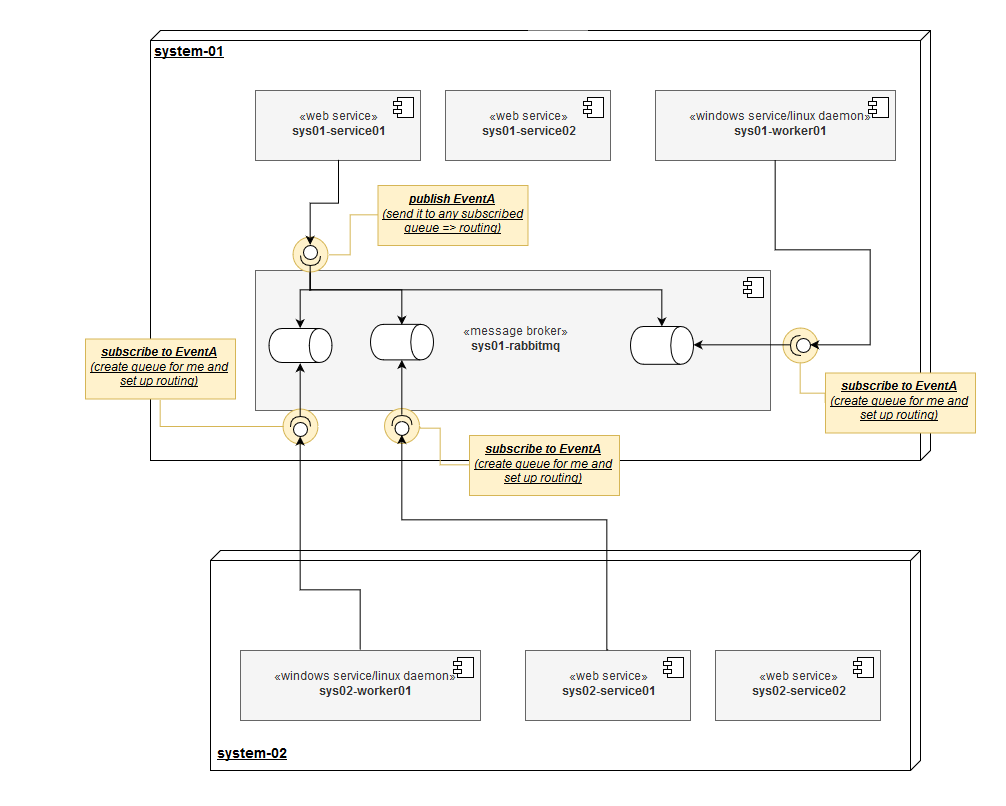

The diagram above was exported from draw.io. Its source (the exported page's mxGraphModel, read from the mxfile embedded in the PNG):
<mxGraphModel dx="2557" dy="2094" grid="1" gridSize="10" guides="1" tooltips="1" connect="1" arrows="1" fold="1" page="1" pageScale="1" pageWidth="827" pageHeight="1169" math="0" shadow="0">
  <root>
    <mxCell id="0" />
    <mxCell id="1" parent="0" />
    <mxCell id="7LrXEbfV32Ob9rCXMG9R-10" value="&lt;font style=&quot;font-size: 14px&quot;&gt;&lt;b&gt;system-01&lt;/b&gt;&lt;/font&gt;" style="verticalAlign=top;align=left;spacingTop=8;spacingLeft=2;spacingRight=12;shape=cube;size=10;direction=south;fontStyle=4;html=1;" vertex="1" parent="1">
      <mxGeometry x="-70" y="-50" width="780" height="430" as="geometry" />
    </mxCell>
    <mxCell id="7LrXEbfV32Ob9rCXMG9R-4" value="«web service»&lt;br&gt;&lt;b&gt;sys01-service01&lt;/b&gt;" style="html=1;fillColor=#f5f5f5;strokeColor=#666666;fontColor=#333333;" vertex="1" parent="1">
      <mxGeometry x="35" y="10" width="165" height="70" as="geometry" />
    </mxCell>
    <mxCell id="7LrXEbfV32Ob9rCXMG9R-5" value="" style="shape=component;jettyWidth=8;jettyHeight=4;" vertex="1" parent="7LrXEbfV32Ob9rCXMG9R-4">
      <mxGeometry x="1" width="20" height="20" relative="1" as="geometry">
        <mxPoint x="-27" y="7" as="offset" />
      </mxGeometry>
    </mxCell>
    <mxCell id="7LrXEbfV32Ob9rCXMG9R-6" value="«web service»&lt;br&gt;&lt;b&gt;sys01-service02&lt;/b&gt;" style="html=1;fillColor=#f5f5f5;strokeColor=#666666;fontColor=#333333;" vertex="1" parent="1">
      <mxGeometry x="225" y="10" width="165" height="70" as="geometry" />
    </mxCell>
    <mxCell id="7LrXEbfV32Ob9rCXMG9R-7" value="" style="shape=component;jettyWidth=8;jettyHeight=4;" vertex="1" parent="7LrXEbfV32Ob9rCXMG9R-6">
      <mxGeometry x="1" width="20" height="20" relative="1" as="geometry">
        <mxPoint x="-27" y="7" as="offset" />
      </mxGeometry>
    </mxCell>
    <mxCell id="7LrXEbfV32Ob9rCXMG9R-8" value="«windows service/linux daemon»&lt;br&gt;&lt;b&gt;sys01-worker01&lt;/b&gt;" style="html=1;fillColor=#f5f5f5;strokeColor=#666666;fontColor=#333333;" vertex="1" parent="1">
      <mxGeometry x="435" y="10" width="240" height="70" as="geometry" />
    </mxCell>
    <mxCell id="7LrXEbfV32Ob9rCXMG9R-9" value="" style="shape=component;jettyWidth=8;jettyHeight=4;" vertex="1" parent="7LrXEbfV32Ob9rCXMG9R-8">
      <mxGeometry x="1" width="20" height="20" relative="1" as="geometry">
        <mxPoint x="-27" y="7" as="offset" />
      </mxGeometry>
    </mxCell>
    <mxCell id="7LrXEbfV32Ob9rCXMG9R-19" value="«message broker»&lt;br&gt;&lt;b&gt;sys01-rabbitmq&lt;/b&gt;" style="html=1;fillColor=#f5f5f5;strokeColor=#666666;fontColor=#333333;" vertex="1" parent="1">
      <mxGeometry x="35" y="190" width="515" height="140" as="geometry" />
    </mxCell>
    <mxCell id="7LrXEbfV32Ob9rCXMG9R-20" value="" style="shape=component;jettyWidth=8;jettyHeight=4;" vertex="1" parent="7LrXEbfV32Ob9rCXMG9R-19">
      <mxGeometry x="1" width="20" height="20" relative="1" as="geometry">
        <mxPoint x="-27" y="7" as="offset" />
      </mxGeometry>
    </mxCell>
    <mxCell id="7LrXEbfV32Ob9rCXMG9R-47" value="" style="shape=cylinder;whiteSpace=wrap;html=1;boundedLbl=1;backgroundOutline=1;direction=south;" vertex="1" parent="7LrXEbfV32Ob9rCXMG9R-19">
      <mxGeometry x="375" y="56" width="63" height="37.8" as="geometry" />
    </mxCell>
    <mxCell id="7LrXEbfV32Ob9rCXMG9R-48" value="" style="shape=cylinder;whiteSpace=wrap;html=1;boundedLbl=1;backgroundOutline=1;direction=south;" vertex="1" parent="7LrXEbfV32Ob9rCXMG9R-19">
      <mxGeometry x="115" y="53.84615384615385" width="63" height="35.53846153846154" as="geometry" />
    </mxCell>
    <mxCell id="7LrXEbfV32Ob9rCXMG9R-21" value="" style="verticalAlign=top;align=left;spacingTop=8;spacingLeft=2;spacingRight=12;shape=cube;size=10;direction=south;fontStyle=4;html=1;" vertex="1" parent="1">
      <mxGeometry x="-10" y="470" width="710" height="220" as="geometry" />
    </mxCell>
    <mxCell id="7LrXEbfV32Ob9rCXMG9R-22" value="«web service»&lt;br&gt;&lt;b&gt;sys02-service01&lt;/b&gt;" style="html=1;fillColor=#f5f5f5;strokeColor=#666666;fontColor=#333333;" vertex="1" parent="1">
      <mxGeometry x="305" y="570" width="165" height="70" as="geometry" />
    </mxCell>
    <mxCell id="7LrXEbfV32Ob9rCXMG9R-23" value="" style="shape=component;jettyWidth=8;jettyHeight=4;" vertex="1" parent="7LrXEbfV32Ob9rCXMG9R-22">
      <mxGeometry x="1" width="20" height="20" relative="1" as="geometry">
        <mxPoint x="-27" y="7" as="offset" />
      </mxGeometry>
    </mxCell>
    <mxCell id="7LrXEbfV32Ob9rCXMG9R-24" value="«web service»&lt;br&gt;&lt;b&gt;sys02-service02&lt;/b&gt;" style="html=1;fillColor=#f5f5f5;strokeColor=#666666;fontColor=#333333;" vertex="1" parent="1">
      <mxGeometry x="495" y="570" width="165" height="70" as="geometry" />
    </mxCell>
    <mxCell id="7LrXEbfV32Ob9rCXMG9R-25" value="" style="shape=component;jettyWidth=8;jettyHeight=4;" vertex="1" parent="7LrXEbfV32Ob9rCXMG9R-24">
      <mxGeometry x="1" width="20" height="20" relative="1" as="geometry">
        <mxPoint x="-27" y="7" as="offset" />
      </mxGeometry>
    </mxCell>
    <mxCell id="7LrXEbfV32Ob9rCXMG9R-26" value="«windows service/linux daemon»&lt;br&gt;&lt;b&gt;sys02-worker01&lt;/b&gt;" style="html=1;fillColor=#f5f5f5;strokeColor=#666666;fontColor=#333333;" vertex="1" parent="1">
      <mxGeometry x="20" y="570" width="240" height="70" as="geometry" />
    </mxCell>
    <mxCell id="7LrXEbfV32Ob9rCXMG9R-27" value="" style="shape=component;jettyWidth=8;jettyHeight=4;" vertex="1" parent="7LrXEbfV32Ob9rCXMG9R-26">
      <mxGeometry x="1" width="20" height="20" relative="1" as="geometry">
        <mxPoint x="-27" y="7" as="offset" />
      </mxGeometry>
    </mxCell>
    <mxCell id="7LrXEbfV32Ob9rCXMG9R-31" style="edgeStyle=orthogonalEdgeStyle;rounded=0;orthogonalLoop=1;jettySize=auto;html=1;exitX=1;exitY=0.5;exitDx=0;exitDy=0;entryX=0;entryY=0.5;entryDx=0;entryDy=0;exitPerimeter=0;" edge="1" parent="1" source="7LrXEbfV32Ob9rCXMG9R-52" target="7LrXEbfV32Ob9rCXMG9R-46">
      <mxGeometry relative="1" as="geometry">
        <mxPoint x="129" y="236" as="targetPoint" />
        <Array as="points">
          <mxPoint x="92" y="210" />
          <mxPoint x="81" y="210" />
        </Array>
      </mxGeometry>
    </mxCell>
    <mxCell id="7LrXEbfV32Ob9rCXMG9R-46" value="" style="shape=cylinder;whiteSpace=wrap;html=1;boundedLbl=1;backgroundOutline=1;direction=south;" vertex="1" parent="1">
      <mxGeometry x="48.5" y="248" width="63" height="34" as="geometry" />
    </mxCell>
    <mxCell id="7LrXEbfV32Ob9rCXMG9R-51" value="system-02" style="text;html=1;fontSize=14;fontStyle=5" vertex="1" parent="1">
      <mxGeometry x="-5" y="660" width="80" height="30" as="geometry" />
    </mxCell>
    <mxCell id="7LrXEbfV32Ob9rCXMG9R-54" style="edgeStyle=orthogonalEdgeStyle;rounded=0;orthogonalLoop=1;jettySize=auto;html=1;exitX=1;exitY=0.5;exitDx=0;exitDy=0;exitPerimeter=0;entryX=0;entryY=0.5;entryDx=0;entryDy=0;fontSize=14;" edge="1" parent="1" source="7LrXEbfV32Ob9rCXMG9R-52" target="7LrXEbfV32Ob9rCXMG9R-48">
      <mxGeometry relative="1" as="geometry">
        <Array as="points">
          <mxPoint x="90" y="210" />
          <mxPoint x="181" y="210" />
        </Array>
      </mxGeometry>
    </mxCell>
    <mxCell id="7LrXEbfV32Ob9rCXMG9R-65" style="edgeStyle=orthogonalEdgeStyle;rounded=0;orthogonalLoop=1;jettySize=auto;html=1;exitX=0;exitY=0.5;exitDx=0;exitDy=0;entryX=1;entryY=0.5;entryDx=0;entryDy=0;fontSize=14;fillColor=#fff2cc;strokeColor=#d6b656;endArrow=none;endFill=0;" edge="1" parent="1" source="7LrXEbfV32Ob9rCXMG9R-63" target="7LrXEbfV32Ob9rCXMG9R-64">
      <mxGeometry relative="1" as="geometry">
        <Array as="points">
          <mxPoint x="130" y="135" />
          <mxPoint x="130" y="174" />
        </Array>
      </mxGeometry>
    </mxCell>
    <mxCell id="7LrXEbfV32Ob9rCXMG9R-63" value="&lt;b style=&quot;font-size: 12px&quot;&gt;publish EventA&lt;/b&gt;&lt;br style=&quot;font-size: 12px&quot;&gt;(send it to any subscribed queue =&amp;gt; routing)" style="text;html=1;strokeColor=#d6b656;fillColor=#fff2cc;align=center;verticalAlign=middle;whiteSpace=wrap;rounded=0;fontSize=12;fontStyle=6" vertex="1" parent="1">
      <mxGeometry x="157.5" y="105" width="150" height="60" as="geometry" />
    </mxCell>
    <mxCell id="7LrXEbfV32Ob9rCXMG9R-64" value="" style="ellipse;whiteSpace=wrap;html=1;fontSize=14;fillColor=#fff2cc;strokeColor=#d6b656;" vertex="1" parent="1">
      <mxGeometry x="72.5" y="156.5" width="35" height="35" as="geometry" />
    </mxCell>
    <mxCell id="7LrXEbfV32Ob9rCXMG9R-52" value="" style="shape=providedRequiredInterface;html=1;verticalLabelPosition=bottom;fontSize=14;direction=south;" vertex="1" parent="1">
      <mxGeometry x="80" y="165" width="20" height="20" as="geometry" />
    </mxCell>
    <mxCell id="7LrXEbfV32Ob9rCXMG9R-55" style="edgeStyle=orthogonalEdgeStyle;rounded=0;orthogonalLoop=1;jettySize=auto;html=1;exitX=1;exitY=0.5;exitDx=0;exitDy=0;exitPerimeter=0;entryX=0;entryY=0.5;entryDx=0;entryDy=0;fontSize=14;" edge="1" parent="1" source="7LrXEbfV32Ob9rCXMG9R-52" target="7LrXEbfV32Ob9rCXMG9R-47">
      <mxGeometry relative="1" as="geometry">
        <Array as="points">
          <mxPoint x="90" y="210" />
          <mxPoint x="441" y="210" />
        </Array>
      </mxGeometry>
    </mxCell>
    <mxCell id="7LrXEbfV32Ob9rCXMG9R-53" style="edgeStyle=orthogonalEdgeStyle;rounded=0;orthogonalLoop=1;jettySize=auto;html=1;exitX=0.5;exitY=1;exitDx=0;exitDy=0;entryX=0;entryY=0.5;entryDx=0;entryDy=0;" edge="1" parent="1" source="7LrXEbfV32Ob9rCXMG9R-4" target="7LrXEbfV32Ob9rCXMG9R-52">
      <mxGeometry relative="1" as="geometry">
        <mxPoint x="118" y="100" as="sourcePoint" />
        <mxPoint x="92" y="237" as="targetPoint" />
      </mxGeometry>
    </mxCell>
    <mxCell id="7LrXEbfV32Ob9rCXMG9R-69" value="" style="group" vertex="1" connectable="0" parent="1">
      <mxGeometry x="-220" y="258.5" width="235" height="92.5" as="geometry" />
    </mxCell>
    <mxCell id="7LrXEbfV32Ob9rCXMG9R-67" value="&lt;b style=&quot;font-size: 12px&quot;&gt;subscribe to EventA&lt;/b&gt;&lt;br style=&quot;font-size: 12px&quot;&gt;(create queue for me and set up routing)" style="text;html=1;strokeColor=#d6b656;fillColor=#fff2cc;align=center;verticalAlign=middle;whiteSpace=wrap;rounded=0;fontSize=12;fontStyle=6" vertex="1" parent="7LrXEbfV32Ob9rCXMG9R-69">
      <mxGeometry x="85" width="150" height="60" as="geometry" />
    </mxCell>
    <mxCell id="7LrXEbfV32Ob9rCXMG9R-97" value="" style="rounded=0;whiteSpace=wrap;html=1;fontSize=12;align=right;strokeColor=none;" vertex="1" parent="7LrXEbfV32Ob9rCXMG9R-69">
      <mxGeometry x="55" y="62.5" width="60" height="30" as="geometry" />
    </mxCell>
    <mxCell id="7LrXEbfV32Ob9rCXMG9R-68" value="" style="ellipse;whiteSpace=wrap;html=1;fontSize=14;fillColor=#fff2cc;strokeColor=#d6b656;" vertex="1" parent="1">
      <mxGeometry x="62.5" y="328.5" width="35" height="35" as="geometry" />
    </mxCell>
    <mxCell id="7LrXEbfV32Ob9rCXMG9R-66" style="edgeStyle=orthogonalEdgeStyle;rounded=0;orthogonalLoop=1;jettySize=auto;html=1;exitX=0.5;exitY=1;exitDx=0;exitDy=0;entryX=0;entryY=0.5;entryDx=0;entryDy=0;fontSize=14;fillColor=#fff2cc;strokeColor=#d6b656;endArrow=none;endFill=0;" edge="1" parent="1" source="7LrXEbfV32Ob9rCXMG9R-67" target="7LrXEbfV32Ob9rCXMG9R-68">
      <mxGeometry relative="1" as="geometry">
        <Array as="points">
          <mxPoint x="-60" y="346" />
        </Array>
      </mxGeometry>
    </mxCell>
    <mxCell id="7LrXEbfV32Ob9rCXMG9R-58" value="" style="shape=providedRequiredInterface;html=1;verticalLabelPosition=bottom;fontSize=14;direction=north;" vertex="1" parent="1">
      <mxGeometry x="70" y="336" width="20" height="20" as="geometry" />
    </mxCell>
    <mxCell id="7LrXEbfV32Ob9rCXMG9R-60" style="edgeStyle=orthogonalEdgeStyle;rounded=0;orthogonalLoop=1;jettySize=auto;html=1;exitX=1;exitY=0.5;exitDx=0;exitDy=0;exitPerimeter=0;entryX=1;entryY=0.5;entryDx=0;entryDy=0;fontSize=14;" edge="1" parent="1" source="7LrXEbfV32Ob9rCXMG9R-58" target="7LrXEbfV32Ob9rCXMG9R-46">
      <mxGeometry relative="1" as="geometry" />
    </mxCell>
    <mxCell id="7LrXEbfV32Ob9rCXMG9R-59" style="edgeStyle=orthogonalEdgeStyle;rounded=0;orthogonalLoop=1;jettySize=auto;html=1;exitX=0.5;exitY=0;exitDx=0;exitDy=0;entryX=0;entryY=0.5;entryDx=0;entryDy=0;entryPerimeter=0;" edge="1" parent="1" source="7LrXEbfV32Ob9rCXMG9R-26" target="7LrXEbfV32Ob9rCXMG9R-58">
      <mxGeometry relative="1" as="geometry">
        <mxPoint x="90.20689655172418" y="510.0689655172414" as="sourcePoint" />
        <mxPoint x="90" y="390" as="targetPoint" />
        <Array as="points">
          <mxPoint x="140" y="510" />
          <mxPoint x="80" y="510" />
        </Array>
      </mxGeometry>
    </mxCell>
    <mxCell id="7LrXEbfV32Ob9rCXMG9R-78" value="" style="group" vertex="1" connectable="0" parent="1">
      <mxGeometry x="520" y="292.5" width="235" height="86.5" as="geometry" />
    </mxCell>
    <mxCell id="7LrXEbfV32Ob9rCXMG9R-79" value="&lt;b style=&quot;font-size: 12px&quot;&gt;subscribe to EventA&lt;/b&gt;&lt;br style=&quot;font-size: 12px&quot;&gt;(create queue for me and set up routing)" style="text;html=1;strokeColor=#d6b656;fillColor=#fff2cc;align=center;verticalAlign=middle;whiteSpace=wrap;rounded=0;fontSize=12;fontStyle=6" vertex="1" parent="7LrXEbfV32Ob9rCXMG9R-78">
      <mxGeometry x="85" width="150" height="60" as="geometry" />
    </mxCell>
    <mxCell id="7LrXEbfV32Ob9rCXMG9R-80" value="" style="ellipse;whiteSpace=wrap;html=1;fontSize=14;fillColor=#fff2cc;strokeColor=#d6b656;" vertex="1" parent="1">
      <mxGeometry x="562.5" y="247.5" width="35" height="35" as="geometry" />
    </mxCell>
    <mxCell id="7LrXEbfV32Ob9rCXMG9R-81" style="edgeStyle=orthogonalEdgeStyle;rounded=0;orthogonalLoop=1;jettySize=auto;html=1;exitX=0;exitY=0.5;exitDx=0;exitDy=0;entryX=0.5;entryY=1;entryDx=0;entryDy=0;fontSize=14;fillColor=#fff2cc;strokeColor=#d6b656;endArrow=none;endFill=0;" edge="1" parent="1" source="7LrXEbfV32Ob9rCXMG9R-79" target="7LrXEbfV32Ob9rCXMG9R-80">
      <mxGeometry relative="1" as="geometry">
        <Array as="points">
          <mxPoint x="580" y="313" />
        </Array>
      </mxGeometry>
    </mxCell>
    <mxCell id="7LrXEbfV32Ob9rCXMG9R-56" value="" style="shape=providedRequiredInterface;html=1;verticalLabelPosition=bottom;fontSize=14;direction=west;" vertex="1" parent="1">
      <mxGeometry x="570" y="255" width="20" height="20" as="geometry" />
    </mxCell>
    <mxCell id="7LrXEbfV32Ob9rCXMG9R-49" style="edgeStyle=orthogonalEdgeStyle;rounded=0;orthogonalLoop=1;jettySize=auto;html=1;exitX=0.5;exitY=1;exitDx=0;exitDy=0;entryX=0;entryY=0.5;entryDx=0;entryDy=0;entryPerimeter=0;" edge="1" parent="1" source="7LrXEbfV32Ob9rCXMG9R-8" target="7LrXEbfV32Ob9rCXMG9R-56">
      <mxGeometry relative="1" as="geometry">
        <Array as="points">
          <mxPoint x="555" y="170" />
          <mxPoint x="650" y="170" />
          <mxPoint x="650" y="265" />
        </Array>
      </mxGeometry>
    </mxCell>
    <mxCell id="7LrXEbfV32Ob9rCXMG9R-57" style="edgeStyle=orthogonalEdgeStyle;rounded=0;orthogonalLoop=1;jettySize=auto;html=1;exitX=1;exitY=0.5;exitDx=0;exitDy=0;exitPerimeter=0;entryX=0.5;entryY=0;entryDx=0;entryDy=0;fontSize=14;" edge="1" parent="1" source="7LrXEbfV32Ob9rCXMG9R-56" target="7LrXEbfV32Ob9rCXMG9R-47">
      <mxGeometry relative="1" as="geometry" />
    </mxCell>
    <mxCell id="7LrXEbfV32Ob9rCXMG9R-91" value="" style="group" vertex="1" connectable="0" parent="1">
      <mxGeometry x="164" y="355" width="235" height="86.5" as="geometry" />
    </mxCell>
    <mxCell id="7LrXEbfV32Ob9rCXMG9R-92" value="&lt;b style=&quot;font-size: 12px&quot;&gt;subscribe to EventA&lt;/b&gt;&lt;br style=&quot;font-size: 12px&quot;&gt;(create queue for me and set up routing)" style="text;html=1;strokeColor=#d6b656;fillColor=#fff2cc;align=center;verticalAlign=middle;whiteSpace=wrap;rounded=0;fontSize=12;fontStyle=6" vertex="1" parent="7LrXEbfV32Ob9rCXMG9R-91">
      <mxGeometry x="85" width="150" height="60" as="geometry" />
    </mxCell>
    <mxCell id="7LrXEbfV32Ob9rCXMG9R-93" value="" style="ellipse;whiteSpace=wrap;html=1;fontSize=14;fillColor=#fff2cc;strokeColor=#d6b656;" vertex="1" parent="1">
      <mxGeometry x="164" y="328" width="35" height="35" as="geometry" />
    </mxCell>
    <mxCell id="7LrXEbfV32Ob9rCXMG9R-94" style="edgeStyle=orthogonalEdgeStyle;rounded=0;orthogonalLoop=1;jettySize=auto;html=1;exitX=0;exitY=0.5;exitDx=0;exitDy=0;entryX=1;entryY=0.5;entryDx=0;entryDy=0;fontSize=14;fillColor=#fff2cc;strokeColor=#d6b656;endArrow=none;endFill=0;" edge="1" parent="1" source="7LrXEbfV32Ob9rCXMG9R-92" target="7LrXEbfV32Ob9rCXMG9R-93">
      <mxGeometry relative="1" as="geometry">
        <Array as="points">
          <mxPoint x="220" y="385" />
          <mxPoint x="220" y="347" />
        </Array>
      </mxGeometry>
    </mxCell>
    <mxCell id="7LrXEbfV32Ob9rCXMG9R-61" value="" style="shape=providedRequiredInterface;html=1;verticalLabelPosition=bottom;fontSize=14;direction=north;" vertex="1" parent="1">
      <mxGeometry x="171.5" y="335" width="20" height="20" as="geometry" />
    </mxCell>
    <mxCell id="7LrXEbfV32Ob9rCXMG9R-50" style="edgeStyle=orthogonalEdgeStyle;rounded=0;orthogonalLoop=1;jettySize=auto;html=1;exitX=0.5;exitY=0;exitDx=0;exitDy=0;entryX=0;entryY=0.5;entryDx=0;entryDy=0;entryPerimeter=0;" edge="1" parent="1" source="7LrXEbfV32Ob9rCXMG9R-22" target="7LrXEbfV32Ob9rCXMG9R-61">
      <mxGeometry relative="1" as="geometry">
        <mxPoint x="194" y="380" as="targetPoint" />
        <Array as="points">
          <mxPoint x="387" y="440" />
          <mxPoint x="181" y="440" />
        </Array>
      </mxGeometry>
    </mxCell>
    <mxCell id="7LrXEbfV32Ob9rCXMG9R-62" style="edgeStyle=orthogonalEdgeStyle;rounded=0;orthogonalLoop=1;jettySize=auto;html=1;exitX=1;exitY=0.5;exitDx=0;exitDy=0;exitPerimeter=0;fontSize=14;" edge="1" parent="1" source="7LrXEbfV32Ob9rCXMG9R-61" target="7LrXEbfV32Ob9rCXMG9R-48">
      <mxGeometry relative="1" as="geometry" />
    </mxCell>
    <mxCell id="7LrXEbfV32Ob9rCXMG9R-95" value="" style="rounded=0;whiteSpace=wrap;html=1;fontSize=12;align=right;strokeColor=none;" vertex="1" parent="1">
      <mxGeometry x="315" y="695" width="60" height="30" as="geometry" />
    </mxCell>
    <mxCell id="7LrXEbfV32Ob9rCXMG9R-96" value="" style="rounded=0;whiteSpace=wrap;html=1;fontSize=12;align=right;strokeColor=none;" vertex="1" parent="1">
      <mxGeometry x="307.5" y="-80" width="60" height="30" as="geometry" />
    </mxCell>
    <mxCell id="7LrXEbfV32Ob9rCXMG9R-98" value="" style="rounded=0;whiteSpace=wrap;html=1;fontSize=12;align=right;strokeColor=none;" vertex="1" parent="1">
      <mxGeometry x="725" y="355" width="60" height="30" as="geometry" />
    </mxCell>
  </root>
</mxGraphModel>